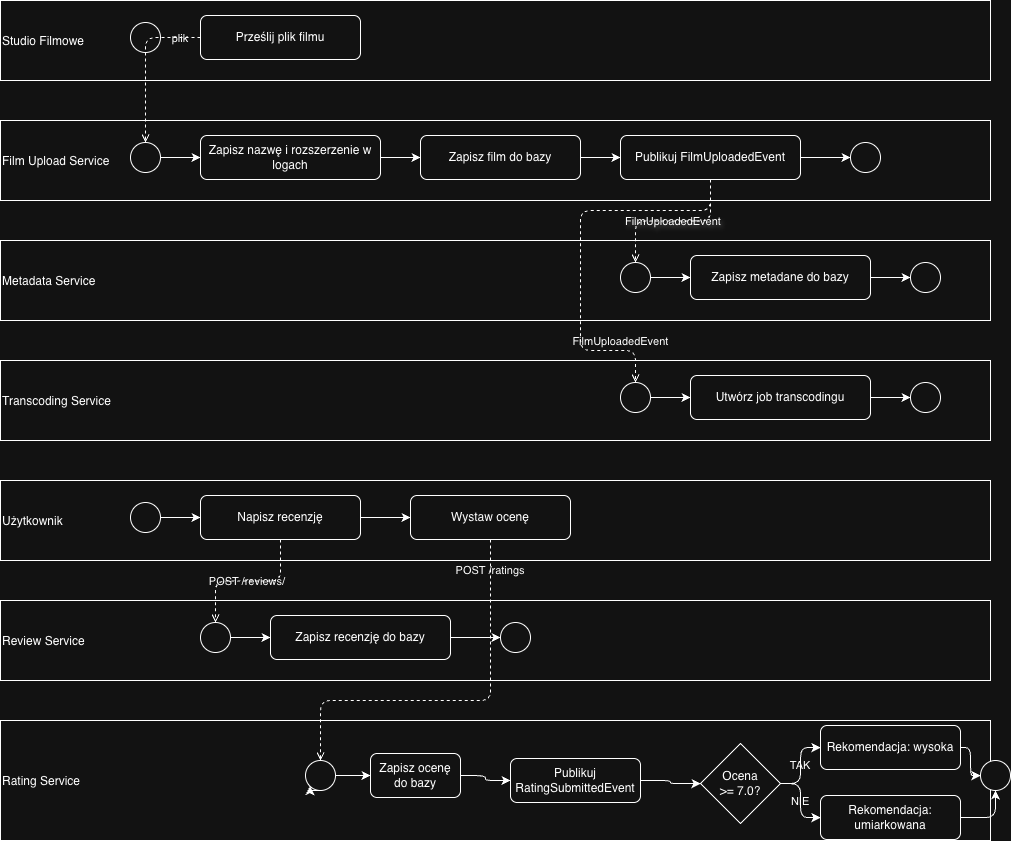

The diagram above was exported from draw.io. Its source (the exported page's mxGraphModel, read from the mxfile embedded in the PNG):
<mxGraphModel dx="1285" dy="884" grid="1" gridSize="10" guides="1" tooltips="1" connect="1" arrows="1" fold="1" page="1" pageScale="1" pageWidth="850" pageHeight="1100" background="none" math="0" shadow="0">
  <root>
    <mxCell id="0" />
    <mxCell id="1" parent="0" />
    <mxCell id="p1" parent="1" style="pool;startSize=20;horizontal=1;align=left;labelBackgroundColor=none;" value="Studio Filmowe" vertex="1">
      <mxGeometry height="80" width="990" x="90" y="40" as="geometry" />
    </mxCell>
    <mxCell id="s1" parent="1" style="ellipse;whiteSpace=wrap;labelBackgroundColor=none;" value="" vertex="1">
      <mxGeometry height="30" width="30" x="220" y="62" as="geometry" />
    </mxCell>
    <mxCell id="t1" parent="1" style="rounded=1;whiteSpace=wrap;labelBackgroundColor=none;" value="Prześlij plik filmu" vertex="1">
      <mxGeometry height="44" width="160" x="290" y="55" as="geometry" />
    </mxCell>
    <mxCell id="p2" parent="1" style="pool;startSize=20;horizontal=1;align=left;labelBackgroundColor=none;" value="Film Upload Service" vertex="1">
      <mxGeometry height="80" width="990" x="90" y="160" as="geometry" />
    </mxCell>
    <mxCell id="s2" parent="1" style="ellipse;whiteSpace=wrap;aspect=fixed;labelBackgroundColor=none;" value="" vertex="1">
      <mxGeometry height="30" width="30" x="220" y="182" as="geometry" />
    </mxCell>
    <mxCell id="t2" parent="1" style="rounded=1;whiteSpace=wrap;labelBackgroundColor=none;" value="Zapisz nazwę i rozszerzenie w logach" vertex="1">
      <mxGeometry height="44" width="180" x="290" y="175" as="geometry" />
    </mxCell>
    <mxCell id="t3" parent="1" style="rounded=1;whiteSpace=wrap;labelBackgroundColor=none;" value="Zapisz film do bazy" vertex="1">
      <mxGeometry height="44" width="160" x="510" y="175" as="geometry" />
    </mxCell>
    <mxCell id="t4" parent="1" style="rounded=1;whiteSpace=wrap;labelBackgroundColor=none;" value="Publikuj FilmUploadedEvent" vertex="1">
      <mxGeometry height="44" width="180" x="710" y="175" as="geometry" />
    </mxCell>
    <mxCell id="e2" parent="1" style="ellipse;whiteSpace=wrap;aspect=fixed;labelBackgroundColor=none;" value="" vertex="1">
      <mxGeometry height="30" width="30" x="940" y="182" as="geometry" />
    </mxCell>
    <mxCell id="p3" parent="1" style="pool;startSize=20;horizontal=1;align=left;labelBackgroundColor=none;" value="Metadata Service" vertex="1">
      <mxGeometry height="80" width="990" x="90" y="280" as="geometry" />
    </mxCell>
    <mxCell id="s3" parent="1" style="ellipse;whiteSpace=wrap;aspect=fixed;labelBackgroundColor=none;" value="" vertex="1">
      <mxGeometry height="30" width="30" x="710" y="302" as="geometry" />
    </mxCell>
    <mxCell id="t5" parent="1" style="rounded=1;whiteSpace=wrap;labelBackgroundColor=none;" value="Zapisz metadane do bazy" vertex="1">
      <mxGeometry height="44" width="180" x="780" y="295" as="geometry" />
    </mxCell>
    <mxCell id="e3" parent="1" style="ellipse;whiteSpace=wrap;aspect=fixed;labelBackgroundColor=none;" value="" vertex="1">
      <mxGeometry height="30" width="30" x="1000" y="302" as="geometry" />
    </mxCell>
    <mxCell id="p4" parent="1" style="pool;startSize=20;horizontal=1;align=left;labelBackgroundColor=none;" value="Transcoding Service" vertex="1">
      <mxGeometry height="80" width="990" x="90" y="400" as="geometry" />
    </mxCell>
    <mxCell id="s4" parent="1" style="ellipse;whiteSpace=wrap;aspect=fixed;labelBackgroundColor=none;" value="" vertex="1">
      <mxGeometry height="30" width="30" x="710" y="422" as="geometry" />
    </mxCell>
    <mxCell id="t6" parent="1" style="rounded=1;whiteSpace=wrap;labelBackgroundColor=none;" value="Utwórz job transcodingu" vertex="1">
      <mxGeometry height="44" width="180" x="780" y="415" as="geometry" />
    </mxCell>
    <mxCell id="e4" parent="1" style="ellipse;whiteSpace=wrap;aspect=fixed;labelBackgroundColor=none;" value="" vertex="1">
      <mxGeometry height="30" width="30" x="1000" y="422" as="geometry" />
    </mxCell>
    <mxCell id="p5" parent="1" style="pool;startSize=20;horizontal=1;align=left;labelBackgroundColor=none;" value="Użytkownik" vertex="1">
      <mxGeometry height="80" width="990" x="90" y="520" as="geometry" />
    </mxCell>
    <mxCell id="s5" parent="1" style="ellipse;whiteSpace=wrap;labelBackgroundColor=none;" value="" vertex="1">
      <mxGeometry height="30" width="30" x="220" y="542" as="geometry" />
    </mxCell>
    <mxCell id="t7" parent="1" style="rounded=1;whiteSpace=wrap;labelBackgroundColor=none;" value="Napisz recenzję" vertex="1">
      <mxGeometry height="44" width="160" x="290" y="535" as="geometry" />
    </mxCell>
    <mxCell id="t8" parent="1" style="rounded=1;whiteSpace=wrap;labelBackgroundColor=none;" value="Wystaw ocenę" vertex="1">
      <mxGeometry height="44" width="160" x="500" y="535" as="geometry" />
    </mxCell>
    <mxCell id="p6" parent="1" style="pool;startSize=20;horizontal=1;align=left;labelBackgroundColor=none;" value="Review Service" vertex="1">
      <mxGeometry height="80" width="990" x="90" y="640" as="geometry" />
    </mxCell>
    <mxCell id="s6" parent="1" style="ellipse;whiteSpace=wrap;aspect=fixed;labelBackgroundColor=none;" value="" vertex="1">
      <mxGeometry height="30" width="30" x="290" y="662" as="geometry" />
    </mxCell>
    <mxCell id="t9" parent="1" style="rounded=1;whiteSpace=wrap;labelBackgroundColor=none;" value="Zapisz recenzję do bazy" vertex="1">
      <mxGeometry height="44" width="180" x="360" y="655" as="geometry" />
    </mxCell>
    <mxCell id="e6" parent="1" style="ellipse;whiteSpace=wrap;aspect=fixed;labelBackgroundColor=none;" value="" vertex="1">
      <mxGeometry height="30" width="30" x="590" y="662" as="geometry" />
    </mxCell>
    <mxCell id="p7" parent="1" style="pool;startSize=20;horizontal=1;align=left;labelBackgroundColor=none;" value="Rating Service" vertex="1">
      <mxGeometry height="120" width="990" x="90" y="760" as="geometry" />
    </mxCell>
    <mxCell id="s7" parent="1" style="ellipse;whiteSpace=wrap;aspect=fixed;labelBackgroundColor=none;" value="" vertex="1">
      <mxGeometry height="30" width="30" x="395" y="800" as="geometry" />
    </mxCell>
    <mxCell id="t10" parent="1" style="rounded=1;whiteSpace=wrap;labelBackgroundColor=none;" value="Zapisz ocenę do bazy" vertex="1">
      <mxGeometry height="44" width="90" x="460" y="793" as="geometry" />
    </mxCell>
    <mxCell id="t11" parent="1" style="rounded=1;whiteSpace=wrap;labelBackgroundColor=none;" value="Publikuj RatingSubmittedEvent" vertex="1">
      <mxGeometry height="44" width="130" x="600" y="798" as="geometry" />
    </mxCell>
    <mxCell id="gw1" parent="1" style="rhombus;whiteSpace=wrap;labelBackgroundColor=none;" value="Ocena&#10;&gt;= 7.0?" vertex="1">
      <mxGeometry height="80" width="80" x="790" y="783" as="geometry" />
    </mxCell>
    <mxCell id="t12" parent="1" style="rounded=1;whiteSpace=wrap;labelBackgroundColor=none;" value="Rekomendacja: wysoka" vertex="1">
      <mxGeometry height="44" width="140" x="910" y="765" as="geometry" />
    </mxCell>
    <mxCell id="t13" parent="1" style="rounded=1;whiteSpace=wrap;labelBackgroundColor=none;" value="Rekomendacja: umiarkowana" vertex="1">
      <mxGeometry height="44" width="140" x="910" y="835" as="geometry" />
    </mxCell>
    <mxCell id="e7" parent="1" style="ellipse;whiteSpace=wrap;aspect=fixed;labelBackgroundColor=none;" value="" vertex="1">
      <mxGeometry height="30" width="30" x="1070" y="800" as="geometry" />
    </mxCell>
    <mxCell id="f1" edge="1" parent="1" source="s2" style="edgeStyle=orthogonalEdgeStyle;labelBackgroundColor=none;fontColor=default;" target="t2">
      <mxGeometry relative="1" as="geometry" />
    </mxCell>
    <mxCell id="f2" edge="1" parent="1" source="t2" style="edgeStyle=orthogonalEdgeStyle;labelBackgroundColor=none;fontColor=default;" target="t3">
      <mxGeometry relative="1" as="geometry" />
    </mxCell>
    <mxCell id="f3" edge="1" parent="1" source="t3" style="edgeStyle=orthogonalEdgeStyle;labelBackgroundColor=none;fontColor=default;" target="t4">
      <mxGeometry relative="1" as="geometry" />
    </mxCell>
    <mxCell id="f4" edge="1" parent="1" source="t4" style="edgeStyle=orthogonalEdgeStyle;labelBackgroundColor=none;fontColor=default;" target="e2">
      <mxGeometry relative="1" as="geometry" />
    </mxCell>
    <mxCell id="f5" edge="1" parent="1" source="s3" style="edgeStyle=orthogonalEdgeStyle;labelBackgroundColor=none;fontColor=default;" target="t5">
      <mxGeometry relative="1" as="geometry" />
    </mxCell>
    <mxCell id="f6" edge="1" parent="1" source="t5" style="edgeStyle=orthogonalEdgeStyle;labelBackgroundColor=none;fontColor=default;" target="e3">
      <mxGeometry relative="1" as="geometry" />
    </mxCell>
    <mxCell id="f7" edge="1" parent="1" source="s4" style="edgeStyle=orthogonalEdgeStyle;labelBackgroundColor=none;fontColor=default;" target="t6">
      <mxGeometry relative="1" as="geometry" />
    </mxCell>
    <mxCell id="f8" edge="1" parent="1" source="t6" style="edgeStyle=orthogonalEdgeStyle;labelBackgroundColor=none;fontColor=default;" target="e4">
      <mxGeometry relative="1" as="geometry" />
    </mxCell>
    <mxCell id="f9" edge="1" parent="1" source="s5" style="edgeStyle=orthogonalEdgeStyle;labelBackgroundColor=none;fontColor=default;" target="t7">
      <mxGeometry relative="1" as="geometry" />
    </mxCell>
    <mxCell id="f10" edge="1" parent="1" source="t7" style="edgeStyle=orthogonalEdgeStyle;labelBackgroundColor=none;fontColor=default;" target="t8">
      <mxGeometry relative="1" as="geometry" />
    </mxCell>
    <mxCell id="f11" edge="1" parent="1" source="s6" style="edgeStyle=orthogonalEdgeStyle;labelBackgroundColor=none;fontColor=default;" target="t9">
      <mxGeometry relative="1" as="geometry" />
    </mxCell>
    <mxCell id="f12" edge="1" parent="1" source="t9" style="edgeStyle=orthogonalEdgeStyle;labelBackgroundColor=none;fontColor=default;" target="e6">
      <mxGeometry relative="1" as="geometry" />
    </mxCell>
    <mxCell id="f13" edge="1" parent="1" source="s7" style="edgeStyle=orthogonalEdgeStyle;labelBackgroundColor=none;fontColor=default;" target="t10">
      <mxGeometry relative="1" as="geometry" />
    </mxCell>
    <mxCell id="f14" edge="1" parent="1" source="t10" style="edgeStyle=orthogonalEdgeStyle;labelBackgroundColor=none;fontColor=default;" target="t11">
      <mxGeometry relative="1" as="geometry" />
    </mxCell>
    <mxCell id="f15" edge="1" parent="1" source="t11" style="edgeStyle=orthogonalEdgeStyle;labelBackgroundColor=none;fontColor=default;" target="gw1">
      <mxGeometry relative="1" as="geometry" />
    </mxCell>
    <mxCell id="f16" edge="1" parent="1" source="gw1" style="edgeStyle=orthogonalEdgeStyle;labelBackgroundColor=none;fontColor=default;" target="t12" value="TAK">
      <mxGeometry relative="1" as="geometry" />
    </mxCell>
    <mxCell id="f17" edge="1" parent="1" source="gw1" style="edgeStyle=orthogonalEdgeStyle;labelBackgroundColor=none;fontColor=default;" target="t13" value="NIE">
      <mxGeometry relative="1" as="geometry" />
    </mxCell>
    <mxCell id="f18" edge="1" parent="1" source="t12" style="edgeStyle=orthogonalEdgeStyle;labelBackgroundColor=none;fontColor=default;" target="e7">
      <mxGeometry relative="1" as="geometry" />
    </mxCell>
    <mxCell id="f19" edge="1" parent="1" source="t13" style="edgeStyle=orthogonalEdgeStyle;labelBackgroundColor=none;fontColor=default;" target="e7">
      <mxGeometry relative="1" as="geometry" />
    </mxCell>
    <mxCell id="m1" edge="1" parent="1" source="t1" style="edgeStyle=orthogonalEdgeStyle;dashed=1;endArrow=open;labelBackgroundColor=none;fontColor=default;" target="s2" value="plik">
      <mxGeometry relative="1" x="-0.7499" as="geometry">
        <mxPoint as="offset" />
        <Array as="points">
          <mxPoint x="235" y="77" />
        </Array>
      </mxGeometry>
    </mxCell>
    <mxCell id="m2" edge="1" parent="1" source="t4" style="edgeStyle=orthogonalEdgeStyle;dashed=1;endArrow=open;labelBackgroundColor=none;fontColor=default;textShadow=1;" target="s3" value="FilmUploadedEvent">
      <mxGeometry relative="1" as="geometry" />
    </mxCell>
    <mxCell id="m3" edge="1" parent="1" source="t4" style="edgeStyle=orthogonalEdgeStyle;dashed=1;endArrow=open;labelBackgroundColor=none;fontColor=default;" target="s4" value="FilmUploadedEvent">
      <mxGeometry relative="1" x="0.7578" y="10" as="geometry">
        <mxPoint as="offset" />
        <Array as="points">
          <mxPoint x="800" y="250" />
          <mxPoint x="670" y="250" />
          <mxPoint x="670" y="390" />
          <mxPoint x="725" y="390" />
        </Array>
      </mxGeometry>
    </mxCell>
    <mxCell id="m4" edge="1" parent="1" source="t7" style="edgeStyle=orthogonalEdgeStyle;dashed=1;endArrow=open;labelBackgroundColor=none;fontColor=default;" target="s6" value="POST /reviews/">
      <mxGeometry relative="1" as="geometry" />
    </mxCell>
    <mxCell id="m5" edge="1" parent="1" source="t8" style="edgeStyle=orthogonalEdgeStyle;dashed=1;endArrow=open;labelBackgroundColor=none;fontColor=default;" target="s7" value="POST /ratings">
      <mxGeometry relative="1" x="-0.8414" as="geometry">
        <mxPoint as="offset" />
        <Array as="points">
          <mxPoint x="580" y="740" />
          <mxPoint x="410" y="740" />
        </Array>
      </mxGeometry>
    </mxCell>
    <mxCell id="kfsF4Ce16ryn49C6-Tie-1" edge="1" parent="1" source="s7" style="edgeStyle=orthogonalEdgeStyle;rounded=0;orthogonalLoop=1;jettySize=auto;html=1;exitX=0.5;exitY=1;exitDx=0;exitDy=0;entryX=0;entryY=1;entryDx=0;entryDy=0;labelBackgroundColor=none;fontColor=default;" target="s7">
      <mxGeometry relative="1" as="geometry" />
    </mxCell>
  </root>
</mxGraphModel>